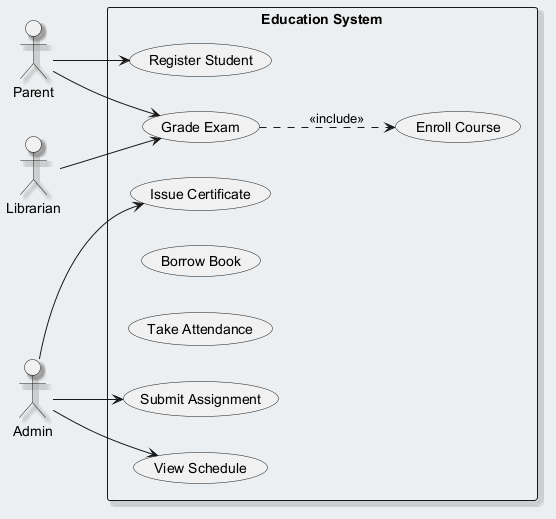

The diagram above was rendered by PlantUML. Its source (embedded in the PNG):
@startuml
skinparam backgroundColor #ECEFF1
skinparam classBackgroundColor #FFFFFF
skinparam classBorderColor #455A64
skinparam shadowing true
left to right direction
actor "Parent" as P
actor "Librarian" as L
actor "Admin" as A
rectangle "Education System" {
  usecase "Issue Certificate" as UC_IssueCertificate
  usecase "Grade Exam" as UC_GradeExam
  usecase "Submit Assignment" as UC_SubmitAssignment
  usecase "Borrow Book" as UC_BorrowBook
  usecase "Take Attendance" as UC_TakeAttendance
  usecase "Register Student" as UC_RegisterStudent
  usecase "View Schedule" as UC_ViewSchedule
  usecase "Enroll Course" as UC_EnrollCourse
}
P --> UC_RegisterStudent
P --> UC_GradeExam
L --> UC_GradeExam
A --> UC_ViewSchedule
A --> UC_SubmitAssignment
A --> UC_IssueCertificate
UC_GradeExam ..> UC_EnrollCourse : <<include>>
@enduml